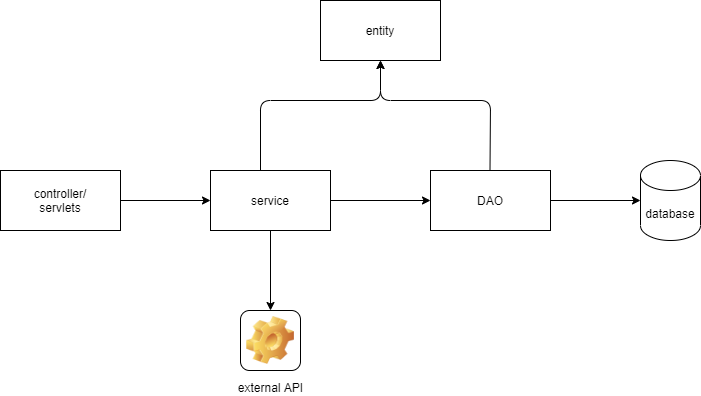

The diagram above was exported from draw.io. Its source (the exported page's mxGraphModel, read from the mxfile embedded in the PNG):
<mxGraphModel dx="1038" dy="548" grid="1" gridSize="10" guides="1" tooltips="1" connect="1" arrows="1" fold="1" page="1" pageScale="1" pageWidth="850" pageHeight="1100" math="0" shadow="0">
  <root>
    <mxCell id="0" />
    <mxCell id="1" parent="0" />
    <mxCell id="R3fXfF3d-fCifUCMYfZt-9" value="" style="edgeStyle=orthogonalEdgeStyle;rounded=0;orthogonalLoop=1;jettySize=auto;html=1;" edge="1" parent="1" source="R3fXfF3d-fCifUCMYfZt-1" target="R3fXfF3d-fCifUCMYfZt-2">
      <mxGeometry relative="1" as="geometry" />
    </mxCell>
    <mxCell id="R3fXfF3d-fCifUCMYfZt-1" value="controller/&lt;br&gt;servlets" style="rounded=0;whiteSpace=wrap;html=1;" vertex="1" parent="1">
      <mxGeometry x="60" y="230" width="120" height="60" as="geometry" />
    </mxCell>
    <mxCell id="R3fXfF3d-fCifUCMYfZt-14" value="" style="edgeStyle=orthogonalEdgeStyle;rounded=0;orthogonalLoop=1;jettySize=auto;html=1;" edge="1" parent="1" source="R3fXfF3d-fCifUCMYfZt-2" target="R3fXfF3d-fCifUCMYfZt-13">
      <mxGeometry relative="1" as="geometry" />
    </mxCell>
    <mxCell id="R3fXfF3d-fCifUCMYfZt-2" value="service" style="rounded=0;whiteSpace=wrap;html=1;" vertex="1" parent="1">
      <mxGeometry x="270" y="230" width="120" height="60" as="geometry" />
    </mxCell>
    <mxCell id="R3fXfF3d-fCifUCMYfZt-8" value="" style="edgeStyle=orthogonalEdgeStyle;rounded=0;orthogonalLoop=1;jettySize=auto;html=1;" edge="1" parent="1" source="R3fXfF3d-fCifUCMYfZt-3" target="R3fXfF3d-fCifUCMYfZt-4">
      <mxGeometry relative="1" as="geometry" />
    </mxCell>
    <mxCell id="R3fXfF3d-fCifUCMYfZt-3" value="DAO" style="rounded=0;whiteSpace=wrap;html=1;" vertex="1" parent="1">
      <mxGeometry x="490" y="230" width="120" height="60" as="geometry" />
    </mxCell>
    <mxCell id="R3fXfF3d-fCifUCMYfZt-4" value="database" style="shape=cylinder3;whiteSpace=wrap;html=1;boundedLbl=1;backgroundOutline=1;size=15;" vertex="1" parent="1">
      <mxGeometry x="700" y="220" width="60" height="80" as="geometry" />
    </mxCell>
    <mxCell id="R3fXfF3d-fCifUCMYfZt-5" value="entity" style="rounded=0;whiteSpace=wrap;html=1;" vertex="1" parent="1">
      <mxGeometry x="380" y="60" width="120" height="60" as="geometry" />
    </mxCell>
    <mxCell id="R3fXfF3d-fCifUCMYfZt-6" value="" style="endArrow=classic;html=1;exitX=1;exitY=0.5;exitDx=0;exitDy=0;entryX=0;entryY=0.5;entryDx=0;entryDy=0;" edge="1" parent="1" source="R3fXfF3d-fCifUCMYfZt-2" target="R3fXfF3d-fCifUCMYfZt-3">
      <mxGeometry width="50" height="50" relative="1" as="geometry">
        <mxPoint x="400" y="300" as="sourcePoint" />
        <mxPoint x="480" y="260" as="targetPoint" />
      </mxGeometry>
    </mxCell>
    <mxCell id="R3fXfF3d-fCifUCMYfZt-10" value="" style="endArrow=classic;html=1;entryX=0.5;entryY=1;entryDx=0;entryDy=0;" edge="1" parent="1" target="R3fXfF3d-fCifUCMYfZt-5">
      <mxGeometry width="50" height="50" relative="1" as="geometry">
        <mxPoint x="320" y="230" as="sourcePoint" />
        <mxPoint x="440" y="160" as="targetPoint" />
        <Array as="points">
          <mxPoint x="320" y="160" />
          <mxPoint x="440" y="160" />
        </Array>
      </mxGeometry>
    </mxCell>
    <mxCell id="R3fXfF3d-fCifUCMYfZt-11" value="" style="endArrow=classic;html=1;" edge="1" parent="1">
      <mxGeometry width="50" height="50" relative="1" as="geometry">
        <mxPoint x="549.5" y="230" as="sourcePoint" />
        <mxPoint x="440" y="120" as="targetPoint" />
        <Array as="points">
          <mxPoint x="550" y="160" />
          <mxPoint x="440" y="160" />
        </Array>
      </mxGeometry>
    </mxCell>
    <mxCell id="R3fXfF3d-fCifUCMYfZt-13" value="external API" style="icon;html=1;image=img/clipart/Gear_128x128.png" vertex="1" parent="1">
      <mxGeometry x="300" y="370" width="60" height="60" as="geometry" />
    </mxCell>
  </root>
</mxGraphModel>